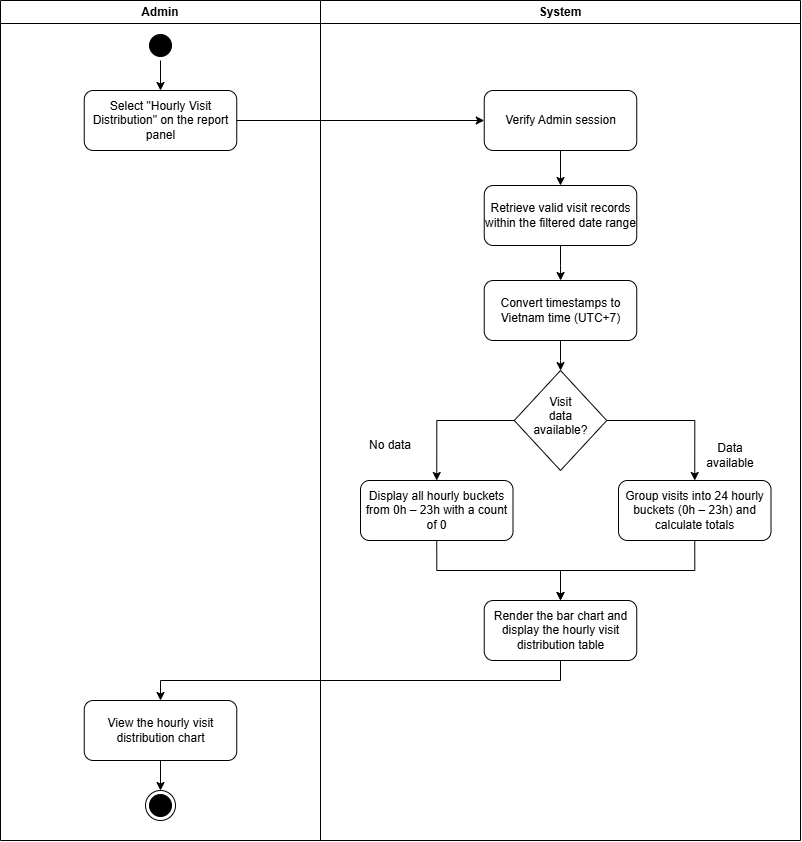

The diagram above was exported from draw.io. Its source (the exported page's mxGraphModel, read from the mxfile embedded in the PNG):
<mxGraphModel dx="1445" dy="880" grid="1" gridSize="10" guides="1" tooltips="1" connect="1" arrows="1" fold="1" page="1" pageScale="1" pageWidth="850" pageHeight="1100" math="0" shadow="0">
  <root>
    <mxCell id="0" />
    <mxCell id="1" parent="0" />
    <mxCell id="f3wA9gV-O5e5bCPdZ5Ud-7" parent="1" style="swimlane;whiteSpace=wrap;html=1;startSize=23;" value="Admin" vertex="1">
      <mxGeometry height="840" width="320" x="80" y="80" as="geometry" />
    </mxCell>
    <mxCell id="EaufEtur421DVzWBXrY_-1" edge="1" parent="f3wA9gV-O5e5bCPdZ5Ud-7" source="f3wA9gV-O5e5bCPdZ5Ud-9" style="edgeStyle=orthogonalEdgeStyle;rounded=0;orthogonalLoop=1;jettySize=auto;html=1;exitX=0.5;exitY=1;exitDx=0;exitDy=0;entryX=0.5;entryY=0;entryDx=0;entryDy=0;defaultLabelBackgroundColor=page;" target="3K2VOXr9R0M1gW1RNWDr-1">
      <mxGeometry relative="1" as="geometry" />
    </mxCell>
    <mxCell id="f3wA9gV-O5e5bCPdZ5Ud-9" parent="f3wA9gV-O5e5bCPdZ5Ud-7" style="ellipse;html=1;shape=startState;fillColor=#000000;strokeColor=#000000;" value="" vertex="1">
      <mxGeometry height="30" width="30" x="145" y="30" as="geometry" />
    </mxCell>
    <mxCell id="3K2VOXr9R0M1gW1RNWDr-1" parent="f3wA9gV-O5e5bCPdZ5Ud-7" style="rounded=1;whiteSpace=wrap;html=1;roundedPerimeter=1;" value="Select &quot;Hourly Visit Distribution&quot; on the report panel" vertex="1">
      <mxGeometry height="60" width="152.5" x="83.75" y="90" as="geometry" />
    </mxCell>
    <mxCell id="BDtRU2hGU_u3jcF4hzfv-16" edge="1" parent="f3wA9gV-O5e5bCPdZ5Ud-7" source="BDtRU2hGU_u3jcF4hzfv-15" style="edgeStyle=orthogonalEdgeStyle;rounded=0;orthogonalLoop=1;jettySize=auto;html=1;exitX=0.5;exitY=1;exitDx=0;exitDy=0;entryX=0.5;entryY=0;entryDx=0;entryDy=0;defaultLabelBackgroundColor=page;" target="8WHhDUkdeqbvLJ7gfsw_-21">
      <mxGeometry relative="1" as="geometry" />
    </mxCell>
    <mxCell id="BDtRU2hGU_u3jcF4hzfv-15" parent="f3wA9gV-O5e5bCPdZ5Ud-7" style="rounded=1;whiteSpace=wrap;html=1;roundedPerimeter=1;" value="View the hourly visit distribution chart" vertex="1">
      <mxGeometry height="60" width="152.5" x="83.75" y="700" as="geometry" />
    </mxCell>
    <mxCell id="8WHhDUkdeqbvLJ7gfsw_-21" parent="f3wA9gV-O5e5bCPdZ5Ud-7" style="ellipse;html=1;shape=endState;fillColor=#000000;strokeColor=#000000;" value="" vertex="1">
      <mxGeometry height="30" width="30" x="145" y="790" as="geometry" />
    </mxCell>
    <mxCell id="f3wA9gV-O5e5bCPdZ5Ud-8" parent="1" style="swimlane;whiteSpace=wrap;html=1;" value="System" vertex="1">
      <mxGeometry height="840" width="480" x="400" y="80" as="geometry" />
    </mxCell>
    <mxCell id="VRdUhIKqVZnaxCfU3VyL-3" edge="1" parent="f3wA9gV-O5e5bCPdZ5Ud-8" source="8WHhDUkdeqbvLJ7gfsw_-3" style="edgeStyle=orthogonalEdgeStyle;rounded=0;orthogonalLoop=1;jettySize=auto;html=1;exitX=0.5;exitY=1;exitDx=0;exitDy=0;entryX=0.5;entryY=0;entryDx=0;entryDy=0;defaultLabelBackgroundColor=page;" target="VRdUhIKqVZnaxCfU3VyL-2">
      <mxGeometry relative="1" as="geometry" />
    </mxCell>
    <mxCell id="8WHhDUkdeqbvLJ7gfsw_-3" parent="f3wA9gV-O5e5bCPdZ5Ud-8" style="rounded=1;whiteSpace=wrap;html=1;roundedPerimeter=1;" value="Verify Admin session" vertex="1">
      <mxGeometry height="60" width="152.5" x="163.75" y="90" as="geometry" />
    </mxCell>
    <mxCell id="BDtRU2hGU_u3jcF4hzfv-11" edge="1" parent="f3wA9gV-O5e5bCPdZ5Ud-8" source="BDtRU2hGU_u3jcF4hzfv-7" style="edgeStyle=orthogonalEdgeStyle;rounded=0;orthogonalLoop=1;jettySize=auto;html=1;exitX=1;exitY=0.5;exitDx=0;exitDy=0;entryX=0.5;entryY=0;entryDx=0;entryDy=0;defaultLabelBackgroundColor=page;" target="BDtRU2hGU_u3jcF4hzfv-10">
      <mxGeometry relative="1" as="geometry" />
    </mxCell>
    <mxCell id="BDtRU2hGU_u3jcF4hzfv-12" edge="1" parent="f3wA9gV-O5e5bCPdZ5Ud-8" source="BDtRU2hGU_u3jcF4hzfv-7" style="edgeStyle=orthogonalEdgeStyle;rounded=0;orthogonalLoop=1;jettySize=auto;html=1;exitX=0;exitY=0.5;exitDx=0;exitDy=0;entryX=0.5;entryY=0;entryDx=0;entryDy=0;defaultLabelBackgroundColor=page;" target="BDtRU2hGU_u3jcF4hzfv-9">
      <mxGeometry relative="1" as="geometry" />
    </mxCell>
    <mxCell id="BDtRU2hGU_u3jcF4hzfv-7" parent="f3wA9gV-O5e5bCPdZ5Ud-8" style="rhombus;whiteSpace=wrap;html=1;shapeInside=1;" value="Visit data available?" vertex="1">
      <mxGeometry height="100" width="92.5" x="193.75" y="370" as="geometry" />
    </mxCell>
    <mxCell id="VRdUhIKqVZnaxCfU3VyL-8" edge="1" parent="f3wA9gV-O5e5bCPdZ5Ud-8" source="BDtRU2hGU_u3jcF4hzfv-9" style="edgeStyle=orthogonalEdgeStyle;rounded=0;orthogonalLoop=1;jettySize=auto;html=1;exitX=0.5;exitY=1;exitDx=0;exitDy=0;entryX=0.5;entryY=0;entryDx=0;entryDy=0;defaultLabelBackgroundColor=page;" target="VRdUhIKqVZnaxCfU3VyL-7">
      <mxGeometry relative="1" as="geometry" />
    </mxCell>
    <mxCell id="BDtRU2hGU_u3jcF4hzfv-9" parent="f3wA9gV-O5e5bCPdZ5Ud-8" style="rounded=1;whiteSpace=wrap;html=1;roundedPerimeter=1;" value="Display all hourly buckets from 0h – 23h with a count of 0" vertex="1">
      <mxGeometry height="60" width="152.5" x="40" y="480" as="geometry" />
    </mxCell>
    <mxCell id="VRdUhIKqVZnaxCfU3VyL-9" edge="1" parent="f3wA9gV-O5e5bCPdZ5Ud-8" source="BDtRU2hGU_u3jcF4hzfv-10" style="edgeStyle=orthogonalEdgeStyle;rounded=0;orthogonalLoop=1;jettySize=auto;html=1;exitX=0.5;exitY=1;exitDx=0;exitDy=0;entryX=0.5;entryY=0;entryDx=0;entryDy=0;defaultLabelBackgroundColor=page;" target="VRdUhIKqVZnaxCfU3VyL-7">
      <mxGeometry relative="1" as="geometry" />
    </mxCell>
    <mxCell id="BDtRU2hGU_u3jcF4hzfv-10" parent="f3wA9gV-O5e5bCPdZ5Ud-8" style="rounded=1;whiteSpace=wrap;html=1;roundedPerimeter=1;" value="Group visits into 24 hourly buckets (0h – 23h) and calculate totals" vertex="1">
      <mxGeometry height="60" width="152.5" x="298" y="480" as="geometry" />
    </mxCell>
    <mxCell id="BDtRU2hGU_u3jcF4hzfv-13" parent="f3wA9gV-O5e5bCPdZ5Ud-8" style="text;html=1;whiteSpace=wrap;strokeColor=none;fillColor=none;align=center;verticalAlign=middle;rounded=0;" value="Data available" vertex="1">
      <mxGeometry height="30" width="60" x="380" y="440" as="geometry" />
    </mxCell>
    <mxCell id="BDtRU2hGU_u3jcF4hzfv-14" parent="f3wA9gV-O5e5bCPdZ5Ud-8" style="text;html=1;whiteSpace=wrap;strokeColor=none;fillColor=none;align=center;verticalAlign=middle;rounded=0;" value="No data" vertex="1">
      <mxGeometry height="30" width="60" x="40" y="430" as="geometry" />
    </mxCell>
    <mxCell id="VRdUhIKqVZnaxCfU3VyL-5" edge="1" parent="f3wA9gV-O5e5bCPdZ5Ud-8" source="VRdUhIKqVZnaxCfU3VyL-2" style="edgeStyle=orthogonalEdgeStyle;rounded=0;orthogonalLoop=1;jettySize=auto;html=1;exitX=0.5;exitY=1;exitDx=0;exitDy=0;defaultLabelBackgroundColor=page;" target="VRdUhIKqVZnaxCfU3VyL-4">
      <mxGeometry relative="1" as="geometry" />
    </mxCell>
    <mxCell id="VRdUhIKqVZnaxCfU3VyL-2" parent="f3wA9gV-O5e5bCPdZ5Ud-8" style="rounded=1;whiteSpace=wrap;html=1;roundedPerimeter=1;" value="Retrieve valid visit records within the filtered date range" vertex="1">
      <mxGeometry height="60" width="152.5" x="163.75" y="185" as="geometry" />
    </mxCell>
    <mxCell id="VRdUhIKqVZnaxCfU3VyL-4" parent="f3wA9gV-O5e5bCPdZ5Ud-8" style="rounded=1;whiteSpace=wrap;html=1;roundedPerimeter=1;" value="Convert timestamps to Vietnam time (UTC+7)" vertex="1">
      <mxGeometry height="60" width="152.5" x="163.75" y="280" as="geometry" />
    </mxCell>
    <mxCell id="VRdUhIKqVZnaxCfU3VyL-6" edge="1" parent="f3wA9gV-O5e5bCPdZ5Ud-8" source="VRdUhIKqVZnaxCfU3VyL-4" style="edgeStyle=orthogonalEdgeStyle;rounded=0;orthogonalLoop=1;jettySize=auto;html=1;exitX=0.5;exitY=1;exitDx=0;exitDy=0;defaultLabelBackgroundColor=page;" target="BDtRU2hGU_u3jcF4hzfv-7">
      <mxGeometry relative="1" x="0.1915" as="geometry" />
    </mxCell>
    <mxCell id="VRdUhIKqVZnaxCfU3VyL-7" parent="f3wA9gV-O5e5bCPdZ5Ud-8" style="rounded=1;whiteSpace=wrap;html=1;roundedPerimeter=1;" value="Render the bar chart and display the hourly visit distribution table" vertex="1">
      <mxGeometry height="60" width="152.5" x="163.75" y="600" as="geometry" />
    </mxCell>
    <mxCell id="VRdUhIKqVZnaxCfU3VyL-1" edge="1" parent="1" source="3K2VOXr9R0M1gW1RNWDr-1" style="edgeStyle=orthogonalEdgeStyle;rounded=0;orthogonalLoop=1;jettySize=auto;html=1;exitX=1;exitY=0.5;exitDx=0;exitDy=0;entryX=0;entryY=0.5;entryDx=0;entryDy=0;defaultLabelBackgroundColor=page;" target="8WHhDUkdeqbvLJ7gfsw_-3">
      <mxGeometry relative="1" as="geometry" />
    </mxCell>
    <mxCell id="VRdUhIKqVZnaxCfU3VyL-10" edge="1" parent="1" source="VRdUhIKqVZnaxCfU3VyL-7" style="edgeStyle=orthogonalEdgeStyle;rounded=0;orthogonalLoop=1;jettySize=auto;html=1;exitX=0.5;exitY=1;exitDx=0;exitDy=0;entryX=0.5;entryY=0;entryDx=0;entryDy=0;defaultLabelBackgroundColor=page;" target="BDtRU2hGU_u3jcF4hzfv-15">
      <mxGeometry relative="1" as="geometry" />
    </mxCell>
  </root>
</mxGraphModel>